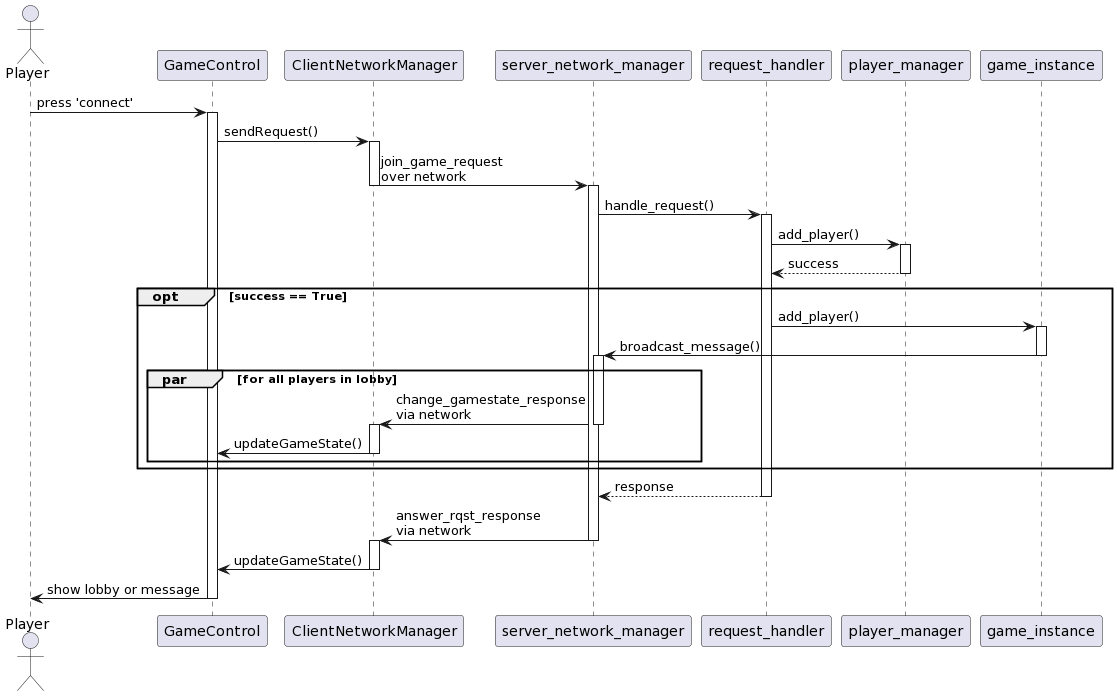

The diagram above was rendered by PlantUML. Its source (embedded in the PNG):
@startuml
actor Player as player

player -> GameControl: press 'connect'
activate GameControl

GameControl -> ClientNetworkManager: sendRequest()
activate ClientNetworkManager

ClientNetworkManager -> server_network_manager: join_game_request\nover network
deactivate ClientNetworkManager
activate server_network_manager

server_network_manager -> request_handler: handle_request()
activate request_handler

request_handler -> player_manager: add_player()
activate player_manager

player_manager --> request_handler: success
deactivate player_manager

group opt [success == True]
  request_handler -> game_instance: add_player()
  activate game_instance

  game_instance -> server_network_manager: broadcast_message()
  deactivate game_instance
  activate server_network_manager

  group par [for all players in lobby]
    server_network_manager -> ClientNetworkManager: change_gamestate_response\nvia network
    deactivate server_network_manager
    activate ClientNetworkManager

    ClientNetworkManager -> GameControl: updateGameState()
    deactivate ClientNetworkManager
  end
end

request_handler --> server_network_manager: response
deactivate request_handler

server_network_manager -> ClientNetworkManager: answer_rqst_response\nvia network
deactivate server_network_manager
activate ClientNetworkManager

ClientNetworkManager -> GameControl: updateGameState()
deactivate ClientNetworkManager

GameControl -> player: show lobby or message
deactivate GameControl
@enduml